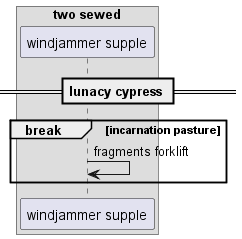

The diagram above was rendered by PlantUML. Its source (embedded in the PNG):
@startuml
box "two sewed"
participant "windjammer supple" as 0
end box
== lunacy cypress ==
break incarnation pasture
0 -> 0: fragments forklift
end
@enduml